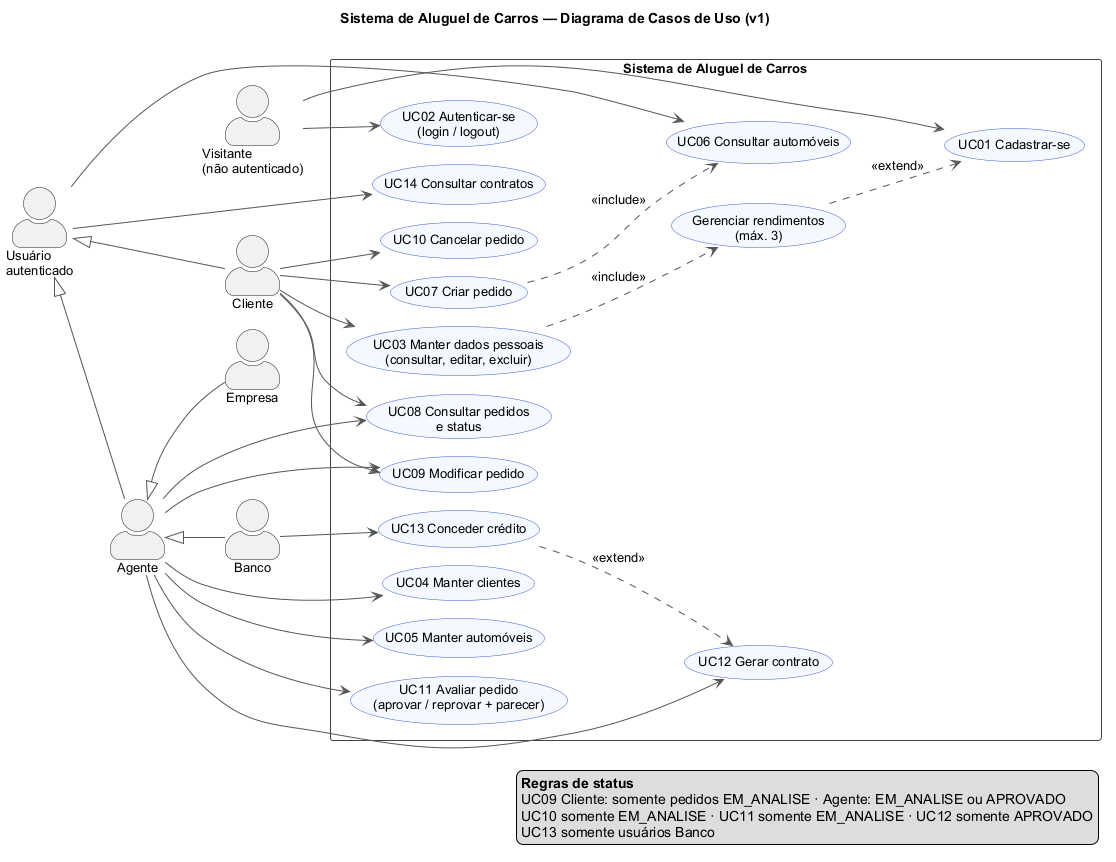

The diagram above was rendered by PlantUML. Its source (embedded in the PNG):
@startuml casos-de-uso
!pragma layout smetana
title Sistema de Aluguel de Carros — Diagrama de Casos de Uso (v1)

skinparam shadowing false
skinparam defaultFontName Arial
skinparam defaultFontSize 13
skinparam actorStyle awesome
skinparam usecase {
  BackgroundColor #F5F8FF
  BorderColor #3B5BDB
  ArrowColor #555555
}
skinparam rectangle {
  BorderColor #444444
  FontStyle bold
}
left to right direction

actor "Visitante\n(não autenticado)" as Visitante
actor "Usuário\nautenticado" as Usuario
actor "Cliente" as Cliente
actor "Agente" as Agente
actor "Empresa" as Empresa
actor "Banco" as Banco

Cliente -up-|> Usuario
Agente -up-|> Usuario
Empresa -up-|> Agente
Banco -up-|> Agente

rectangle "Sistema de Aluguel de Carros" {
  usecase "UC01 Cadastrar-se" as UC01
  usecase "UC02 Autenticar-se\n(login / logout)" as UC02

  usecase "UC03 Manter dados pessoais\n(consultar, editar, excluir)" as UC03
  usecase "Gerenciar rendimentos\n(máx. 3)" as UCR

  usecase "UC06 Consultar automóveis" as UC06
  usecase "UC07 Criar pedido" as UC07
  usecase "UC08 Consultar pedidos\ne status" as UC08
  usecase "UC09 Modificar pedido" as UC09
  usecase "UC10 Cancelar pedido" as UC10
  usecase "UC14 Consultar contratos" as UC14

  usecase "UC04 Manter clientes" as UC04
  usecase "UC05 Manter automóveis" as UC05
  usecase "UC11 Avaliar pedido\n(aprovar / reprovar + parecer)" as UC11
  usecase "UC12 Gerar contrato" as UC12
  usecase "UC13 Conceder crédito" as UC13
}

Visitante --> UC01
Visitante --> UC02

Usuario --> UC06
Usuario --> UC14

Cliente --> UC03
Cliente --> UC07
Cliente --> UC08
Cliente --> UC09
Cliente --> UC10

Agente --> UC04
Agente --> UC05
Agente --> UC08
Agente --> UC09
Agente --> UC11
Agente --> UC12

Banco --> UC13

UC03 ..> UCR : <<include>>
UCR ..> UC01 : <<extend>>
UC13 ..> UC12 : <<extend>>
UC07 ..> UC06 : <<include>>

legend bottom right
  <b>Regras de status</b>
  UC09 Cliente: somente pedidos EM_ANALISE · Agente: EM_ANALISE ou APROVADO
  UC10 somente EM_ANALISE · UC11 somente EM_ANALISE · UC12 somente APROVADO
  UC13 somente usuários Banco
endlegend
@enduml